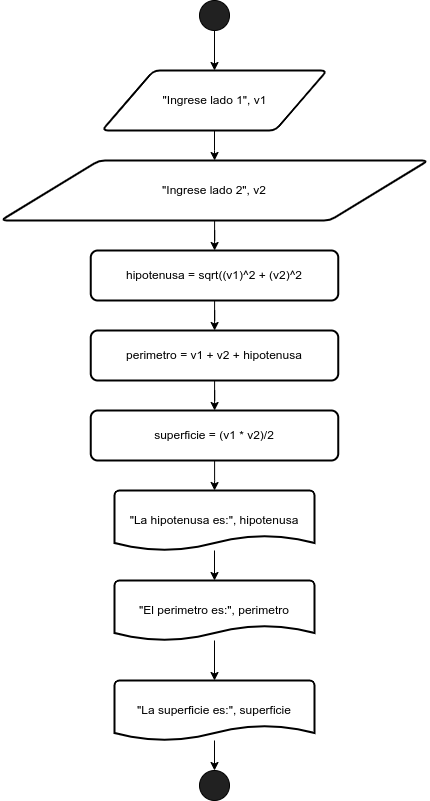

The diagram above was exported from draw.io. Its source (the exported page's mxGraphModel, read from the mxfile embedded in the PNG):
<mxGraphModel dx="1301" dy="694" grid="1" gridSize="10" guides="1" tooltips="1" connect="1" arrows="1" fold="1" page="1" pageScale="1" pageWidth="827" pageHeight="1169" math="0" shadow="0">
  <root>
    <mxCell id="0" />
    <mxCell id="1" parent="0" />
    <mxCell id="FEptwbrFNFzZmSjrqxjC-13" value="" style="edgeStyle=orthogonalEdgeStyle;rounded=0;orthogonalLoop=1;jettySize=auto;html=1;" edge="1" parent="1" source="FEptwbrFNFzZmSjrqxjC-1" target="FEptwbrFNFzZmSjrqxjC-2">
      <mxGeometry relative="1" as="geometry" />
    </mxCell>
    <mxCell id="FEptwbrFNFzZmSjrqxjC-1" value="" style="verticalLabelPosition=bottom;verticalAlign=top;html=1;shape=mxgraph.flowchart.on-page_reference;fillColor=#212121;" vertex="1" parent="1">
      <mxGeometry x="190" y="10" width="30" height="30" as="geometry" />
    </mxCell>
    <mxCell id="FEptwbrFNFzZmSjrqxjC-12" value="" style="edgeStyle=orthogonalEdgeStyle;rounded=0;orthogonalLoop=1;jettySize=auto;html=1;" edge="1" parent="1" source="FEptwbrFNFzZmSjrqxjC-2" target="FEptwbrFNFzZmSjrqxjC-3">
      <mxGeometry relative="1" as="geometry" />
    </mxCell>
    <mxCell id="FEptwbrFNFzZmSjrqxjC-2" value="&quot;Ingrese lado 1&quot;, v1" style="shape=parallelogram;html=1;strokeWidth=2;perimeter=parallelogramPerimeter;whiteSpace=wrap;rounded=1;arcSize=12;size=0.23;" vertex="1" parent="1">
      <mxGeometry x="92.5" y="80" width="225" height="60" as="geometry" />
    </mxCell>
    <mxCell id="FEptwbrFNFzZmSjrqxjC-11" value="" style="edgeStyle=orthogonalEdgeStyle;rounded=0;orthogonalLoop=1;jettySize=auto;html=1;" edge="1" parent="1" source="FEptwbrFNFzZmSjrqxjC-3" target="FEptwbrFNFzZmSjrqxjC-4">
      <mxGeometry relative="1" as="geometry" />
    </mxCell>
    <mxCell id="FEptwbrFNFzZmSjrqxjC-3" value="&quot;Ingrese lado 2&quot;, v2" style="shape=parallelogram;html=1;strokeWidth=2;perimeter=parallelogramPerimeter;whiteSpace=wrap;rounded=1;arcSize=12;size=0.23;" vertex="1" parent="1">
      <mxGeometry x="-8.75" y="170" width="427.5" height="60" as="geometry" />
    </mxCell>
    <mxCell id="FEptwbrFNFzZmSjrqxjC-16" value="" style="edgeStyle=orthogonalEdgeStyle;rounded=0;orthogonalLoop=1;jettySize=auto;html=1;" edge="1" parent="1" source="FEptwbrFNFzZmSjrqxjC-4" target="FEptwbrFNFzZmSjrqxjC-14">
      <mxGeometry relative="1" as="geometry" />
    </mxCell>
    <mxCell id="FEptwbrFNFzZmSjrqxjC-4" value="hipotenusa = sqrt((v1)^2 + (v2)^2" style="rounded=1;whiteSpace=wrap;html=1;absoluteArcSize=1;arcSize=14;strokeWidth=2;" vertex="1" parent="1">
      <mxGeometry x="81.25" y="260" width="247.5" height="50" as="geometry" />
    </mxCell>
    <mxCell id="FEptwbrFNFzZmSjrqxjC-24" value="" style="edgeStyle=orthogonalEdgeStyle;rounded=0;orthogonalLoop=1;jettySize=auto;html=1;" edge="1" parent="1" source="FEptwbrFNFzZmSjrqxjC-5" target="FEptwbrFNFzZmSjrqxjC-20">
      <mxGeometry relative="1" as="geometry" />
    </mxCell>
    <mxCell id="FEptwbrFNFzZmSjrqxjC-5" value="&quot;La hipotenusa es:&quot;, hipotenusa" style="strokeWidth=2;html=1;shape=mxgraph.flowchart.document2;whiteSpace=wrap;size=0.25;" vertex="1" parent="1">
      <mxGeometry x="105" y="500" width="200" height="60" as="geometry" />
    </mxCell>
    <mxCell id="FEptwbrFNFzZmSjrqxjC-6" value="" style="verticalLabelPosition=bottom;verticalAlign=top;html=1;shape=mxgraph.flowchart.on-page_reference;fillColor=#212121;" vertex="1" parent="1">
      <mxGeometry x="190" y="780" width="30" height="30" as="geometry" />
    </mxCell>
    <mxCell id="FEptwbrFNFzZmSjrqxjC-18" value="" style="edgeStyle=orthogonalEdgeStyle;rounded=0;orthogonalLoop=1;jettySize=auto;html=1;" edge="1" parent="1" source="FEptwbrFNFzZmSjrqxjC-14" target="FEptwbrFNFzZmSjrqxjC-17">
      <mxGeometry relative="1" as="geometry" />
    </mxCell>
    <mxCell id="FEptwbrFNFzZmSjrqxjC-14" value="perimetro = v1 + v2 + hipotenusa" style="rounded=1;whiteSpace=wrap;html=1;absoluteArcSize=1;arcSize=14;strokeWidth=2;" vertex="1" parent="1">
      <mxGeometry x="81.25" y="340" width="247.5" height="50" as="geometry" />
    </mxCell>
    <mxCell id="FEptwbrFNFzZmSjrqxjC-19" value="" style="edgeStyle=orthogonalEdgeStyle;rounded=0;orthogonalLoop=1;jettySize=auto;html=1;" edge="1" parent="1" source="FEptwbrFNFzZmSjrqxjC-17" target="FEptwbrFNFzZmSjrqxjC-5">
      <mxGeometry relative="1" as="geometry" />
    </mxCell>
    <mxCell id="FEptwbrFNFzZmSjrqxjC-17" value="superficie = (v1 * v2)/2" style="rounded=1;whiteSpace=wrap;html=1;absoluteArcSize=1;arcSize=14;strokeWidth=2;" vertex="1" parent="1">
      <mxGeometry x="81.25" y="420" width="247.5" height="50" as="geometry" />
    </mxCell>
    <mxCell id="FEptwbrFNFzZmSjrqxjC-25" value="" style="edgeStyle=orthogonalEdgeStyle;rounded=0;orthogonalLoop=1;jettySize=auto;html=1;" edge="1" parent="1" source="FEptwbrFNFzZmSjrqxjC-20" target="FEptwbrFNFzZmSjrqxjC-21">
      <mxGeometry relative="1" as="geometry" />
    </mxCell>
    <mxCell id="FEptwbrFNFzZmSjrqxjC-20" value="&quot;El perimetro es:&quot;, perimetro" style="strokeWidth=2;html=1;shape=mxgraph.flowchart.document2;whiteSpace=wrap;size=0.25;" vertex="1" parent="1">
      <mxGeometry x="105" y="590" width="200" height="60" as="geometry" />
    </mxCell>
    <mxCell id="FEptwbrFNFzZmSjrqxjC-26" value="" style="edgeStyle=orthogonalEdgeStyle;rounded=0;orthogonalLoop=1;jettySize=auto;html=1;" edge="1" parent="1" source="FEptwbrFNFzZmSjrqxjC-21" target="FEptwbrFNFzZmSjrqxjC-6">
      <mxGeometry relative="1" as="geometry" />
    </mxCell>
    <mxCell id="FEptwbrFNFzZmSjrqxjC-21" value="&quot;La superficie es:&quot;, superficie" style="strokeWidth=2;html=1;shape=mxgraph.flowchart.document2;whiteSpace=wrap;size=0.25;" vertex="1" parent="1">
      <mxGeometry x="105" y="690" width="200" height="60" as="geometry" />
    </mxCell>
  </root>
</mxGraphModel>